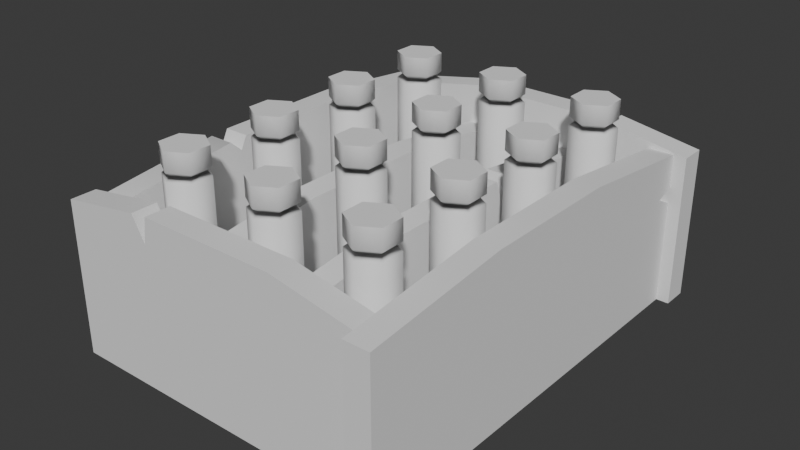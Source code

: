 # Source: Glitters.blend  (saved by Blender 4.5.90; exported with 4.5.12 LTS)
import bpy
from mathutils import Matrix  # noqa: F401  (used for matrix-valued properties, if any)

bpy.ops.wm.read_factory_settings(use_empty=True)
scene = bpy.context.scene
scene.name = 'Scene'

# ---- collections
col_glitters = bpy.data.collections.new('Glitters'); scene.collection.children.link(col_glitters)

# ---- node groups
ng_smooth_by_angle = bpy.data.node_groups.new('Smooth by Angle', 'GeometryNodeTree')
_s = ng_smooth_by_angle.interface.new_socket(name='Mesh', in_out='OUTPUT', socket_type='NodeSocketGeometry')
_s = ng_smooth_by_angle.interface.new_socket(name='Mesh', in_out='INPUT', socket_type='NodeSocketGeometry')
_s = ng_smooth_by_angle.interface.new_socket(name='Angle', in_out='INPUT', socket_type='NodeSocketFloat')
_s.subtype = 'ANGLE'
_s.default_value = 0.5236
_s.min_value = 0.0
_s.max_value = 3.142
_s.description = 'Maximum face angle for smooth edges'
_s = ng_smooth_by_angle.interface.new_socket(name='Ignore Sharpness', in_out='INPUT', socket_type='NodeSocketBool')
_s.force_non_field = True
ng_smooth_by_angle.description = 'Set the sharpness of mesh edges based on the angle between the neighboring faces'
ng_smooth_by_angle.is_modifier = True
_N = ng_smooth_by_angle.nodes; _L = ng_smooth_by_angle.links
n0 = _N.new('GeometryNodeSetShadeSmooth'); n0.name = 'Set Shade Smooth'; n0.location = (120, -80)
n0.domain = 'EDGE'
n1 = _N.new('GeometryNodeSetShadeSmooth'); n1.name = 'Set Shade Smooth.001'; n1.location = (300, -80)
n2 = _N.new('NodeGroupOutput'); n2.name = 'Group Output'; n2.location = (480, -80)
n3 = _N.new('GeometryNodeInputMeshEdgeAngle'); n3.name = 'Edge Angle'; n3.location = (-440, -240)
n4 = _N.new('NodeGroupInput'); n4.name = 'Group Input'; n4.location = (-80, -80)
n5 = _N.new('GeometryNodeInputEdgeSmooth'); n5.name = 'Is Edge Smooth'; n5.location = (-260, -120)
n6 = _N.new('GeometryNodeInputShadeSmooth'); n6.name = 'Is Shade Smooth'; n6.location = (-440, -397)
n7 = _N.new('FunctionNodeCompare'); n7.name = 'Compare'; n7.location = (-260, -260)
n7.operation = 'LESS_EQUAL'
n7.inputs[6].default_value = (0.0, 0.0, 0.0, 0.0)
n7.inputs[7].default_value = (0.0, 0.0, 0.0, 0.0)
n8 = _N.new('FunctionNodeBooleanMath'); n8.name = 'Boolean Math.001'; n8.location = (-80, -260)
n9 = _N.new('NodeGroupInput'); n9.name = 'Group Input.001'; n9.location = (-440, -329)
n10 = _N.new('NodeGroupInput'); n10.name = 'Group Input.002'; n10.location = (-259, -189)
n11 = _N.new('FunctionNodeBooleanMath'); n11.name = 'Boolean Math'; n11.location = (-80, -149)
n11.operation = 'OR'
n12 = _N.new('FunctionNodeBooleanMath'); n12.name = 'Boolean Math.002'; n12.location = (-260, -380)
n12.operation = 'OR'
n13 = _N.new('NodeGroupInput'); n13.name = 'Group Input.003'; n13.location = (-440, -460)
_L.new(n3.outputs[0], n7.inputs[0])
_L.new(n1.outputs[0], n2.inputs[0])
_L.new(n9.outputs[1], n7.inputs[1])
_L.new(n7.outputs[0], n8.inputs[0])
_L.new(n4.outputs[0], n0.inputs[0])
_L.new(n0.outputs[0], n1.inputs[0])
_L.new(n8.outputs[0], n0.inputs[2])
_L.new(n10.outputs[2], n11.inputs[1])
_L.new(n5.outputs[0], n11.inputs[0])
_L.new(n11.outputs[0], n0.inputs[1])
_L.new(n13.outputs[2], n12.inputs[1])
_L.new(n6.outputs[0], n12.inputs[0])
_L.new(n12.outputs[0], n8.inputs[1])
n2.is_active_output = True

# ---- world
world_world = bpy.data.worlds.new('World'); scene.world = world_world
world_world.use_nodes = True; world_world.node_tree.nodes.clear()
_N = world_world.node_tree.nodes; _L = world_world.node_tree.links
n0 = _N.new('ShaderNodeOutputWorld'); n0.name = 'World Output'; n0.location = (200, 100)
n1 = _N.new('ShaderNodeBackground'); n1.name = 'Background'; n1.location = (-200, 100)
n1.inputs[0].default_value = (0.05088, 0.05088, 0.05088, 1.0)
_L.new(n1.outputs[0], n0.inputs[0])
n0.is_active_output = True
world_world.color = (0.05088, 0.05088, 0.05088)
world_world.sun_shadow_jitter_overblur = 0.0

# ---- meshes
me_boxshape = bpy.data.meshes.new('BoxShape')
me_boxshape.from_pydata([(8.196e-09, 0.2495, 0.0), (0.0, 0.44, 0.3084), (0.2161, 0.1247, 0.0), (0.3811, 0.22, 0.3084), (0.2161, -0.1247, 0.0), (0.3811, -0.22, 0.3084), (-8.196e-09, -0.2495, 0.0), (0.0, -0.44, 0.3084), (-0.2161, -0.1247, 0.0), (-0.3811, -0.22, 0.3084), (-0.2161, 0.1247, 0.0), (-0.3811, 0.22, 0.3084), (4.564e-09, 0.3839, 0.1542), (0.3325, 0.192, 0.1542), (0.3325, -0.192, 0.1542), (-4.564e-09, -0.3839, 0.1542), (-0.3325, -0.192, 0.1542), (-0.3325, 0.192, 0.1542), (0.0, 0.44, 4.0), (0.3811, 0.22, 4.0), (0.3811, -0.22, 4.0), (0.0, -0.44, 4.0), (-0.3811, -0.22, 4.0), (-0.3811, 0.22, 4.0), (0.0, 0.44, 3.456), (-0.2906, 0.1678, 3.539), (-0.3811, 0.22, 3.456), (0.3811, 0.22, 3.456), (0.2906, 0.1678, 3.539), (0.3811, -0.22, 3.456), (0.0, -0.44, 3.456), (-0.3811, -0.22, 3.456), (-0.2906, -0.1678, 3.539), (0.0, 0.3356, 3.539), (0.0, 0.44, 3.621), (-0.3811, 0.22, 3.621), (0.3811, 0.22, 3.621), (0.2906, -0.1678, 3.539), (0.3811, -0.22, 3.621), (0.0, -0.3356, 3.539), (0.0, -0.44, 3.621), (-0.3811, -0.22, 3.621)], [], [(12, 13, 2, 0), (13, 14, 4, 2), (14, 15, 6, 4), (15, 16, 8, 6), (16, 17, 10, 8), (17, 12, 0, 10), (0, 2, 4, 6, 8, 10), (11, 1, 12, 17), (9, 11, 17, 16), (7, 9, 16, 15), (5, 7, 15, 14), (3, 5, 14, 13), (1, 3, 13, 12), (19, 18, 23, 22, 21, 20), (32, 25, 26, 31), (39, 32, 31, 30), (37, 39, 30, 29), (28, 37, 29, 27), (25, 33, 24, 26), (33, 28, 27, 24), (41, 35, 25, 32), (40, 41, 32, 39), (38, 40, 39, 37), (36, 38, 37, 28), (35, 34, 33, 25), (34, 36, 28, 33), (32, 25, 33, 28, 37, 39), (1, 24, 27, 3), (11, 26, 24, 1), (9, 31, 26, 11), (3, 27, 29, 5), (5, 29, 30, 7), (7, 30, 31, 9), (35, 23, 18, 34), (34, 18, 19, 36), (41, 22, 23, 35), (36, 19, 20, 38), (38, 20, 21, 40), (40, 21, 22, 41)])
me_boxshape.polygons.foreach_set('use_smooth', [True] * 39)
_uv = me_boxshape.uv_layers.new(name='UVMap')
_uv.uv.foreach_set('vector', [0.75, 0.438, 0.9128, 0.344, 0.8678, 0.318, 0.75, 0.3861, 0.9128, 0.344, 0.9128, 0.156, 0.8678, 0.182, 0.8678, 0.318, 0.9128, 0.156, 0.75, 0.06196, 0.75, 0.1139, 0.8678, 0.182, 0.75, 0.06196, 0.5872, 0.156, 0.6322, 0.182, 0.75, 0.1139, 0.5872, 0.156, 0.5872, 0.344, 0.6322, 0.318, 0.6322, 0.182, 0.5872, 0.344, 0.75, 0.438, 0.75, 0.3861, 0.6322, 0.318, 0.75, 0.3861, 0.8678, 0.318, 0.8678, 0.182, 0.75, 0.1139, 0.6322, 0.182, 0.6322, 0.318, 0.5422, 0.37, 0.75, 0.49, 0.75, 0.438, 0.5872, 0.344, 0.5422, 0.13, 0.5422, 0.37, 0.5872, 0.344, 0.5872, 0.156, 0.75, 0.01, 0.5422, 0.13, 0.5872, 0.156, 0.75, 0.06196, 0.9578, 0.13, 0.75, 0.01, 0.75, 0.06196, 0.9128, 0.156, 0.9578, 0.37, 0.9578, 0.13, 0.9128, 0.156, 0.9128, 0.344, 0.75, 0.49, 0.9578, 0.37, 0.9128, 0.344, 0.75, 0.438, 0.4578, 0.37, 0.25, 0.49, 0.04215, 0.37, 0.04215, 0.13, 0.25, 0.01, 0.4578, 0.13, 0.3705, 0.9398, 0.3188, 0.9398, 0.1667, 0.9293, 0.3333, 0.9291, 0.5108, 0.9398, 0.3705, 0.9398, 0.3333, 0.9291, 0.5, 0.9291, 0.6559, 0.9398, 0.5108, 0.9398, 0.5, 0.9291, 0.6667, 0.9291, 0.7961, 0.9398, 0.6559, 0.9398, 0.6667, 0.9291, 0.8333, 0.9291, 0.3188, 0.9398, 0.8478, 0.9398, 1.0, 0.9295, 0.1667, 0.9293, 0.8478, 0.9398, 0.7961, 0.9398, 0.8333, 0.9291, 1.0, 0.9295, 0.3333, 0.9506, 0.1667, 0.9494, 0.3188, 0.9398, 0.3705, 0.9398, 0.5, 0.9506, 0.3333, 0.9506, 0.3705, 0.9398, 0.5108, 0.9398, 0.6667, 0.9506, 0.5, 0.9506, 0.5108, 0.9398, 0.6559, 0.9398, 0.8333, 0.9506, 0.6667, 0.9506, 0.6559, 0.9398, 0.7961, 0.9398, 0.1667, 0.9494, 1.0, 0.9487, 0.8478, 0.9398, 0.3188, 0.9398, 1.0, 0.9487, 0.8333, 0.9506, 0.7961, 0.9398, 0.8478, 0.9398, 0.3705, 0.9398, 0.3188, 0.9398, 0.8478, 0.9398, 0.7961, 0.9398, 0.6559, 0.9398, 0.5108, 0.9398, 1.0, 0.5188, 1.0, 0.9295, 0.8333, 0.9291, 0.8333, 0.5188, 0.1667, 0.5188, 0.1667, 0.9293, -8.941e-08, 0.9291, -8.941e-08, 0.5188, 0.3333, 0.5188, 0.3333, 0.9291, 0.1667, 0.9293, 0.1667, 0.5188, 0.8333, 0.5188, 0.8333, 0.9291, 0.6667, 0.9291, 0.6667, 0.5188, 0.6667, 0.5188, 0.6667, 0.9291, 0.5, 0.9291, 0.5, 0.5188, 0.5, 0.5188, 0.5, 0.9291, 0.3333, 0.9291, 0.3333, 0.5188, 0.1667, 0.9494, 0.1667, 1.0, -8.941e-08, 1.0, -8.941e-08, 0.9506, 1.0, 0.9487, 1.0, 1.0, 0.8333, 1.0, 0.8333, 0.9506, 0.3333, 0.9506, 0.3333, 1.0, 0.1667, 1.0, 0.1667, 0.9494, 0.8333, 0.9506, 0.8333, 1.0, 0.6667, 1.0, 0.6667, 0.9506, 0.6667, 0.9506, 0.6667, 1.0, 0.5, 1.0, 0.5, 0.9506, 0.5, 0.9506, 0.5, 1.0, 0.3333, 1.0, 0.3333, 0.9506])
me_boxshape.update()
me_boxshape.normals_split_custom_set([tuple(v) for v in zip(*[iter([0.0, 0.8751, -0.4839, 0.7579, 0.4376, -0.4839, 0.4455, 0.2572, -0.8575, 0.0, 0.5144, -0.8575, 0.7579, 0.4376, -0.4839, 0.7579, -0.4376, -0.4839, 0.4455, -0.2572, -0.8575, 0.4455, 0.2572, -0.8575, 0.7579, -0.4376, -0.4839, 0.0, -0.8751, -0.4839, 0.0, -0.5144, -0.8575, 0.4455, -0.2572, -0.8575, 0.0, -0.8751, -0.4839, -0.7579, -0.4376, -0.4839, -0.4455, -0.2572, -0.8575, 0.0, -0.5144, -0.8575, -0.7579, -0.4376, -0.4839, -0.7579, 0.4376, -0.4839, -0.4455, 0.2572, -0.8575, -0.4455, -0.2572, -0.8575, -0.7579, 0.4376, -0.4839, 0.0, 0.8751, -0.4839, 0.0, 0.5144, -0.8575, -0.4455, 0.2572, -0.8575, 0.0, 0.5144, -0.8575, 0.4455, 0.2572, -0.8575, 0.4455, -0.2572, -0.8575, 0.0, -0.5144, -0.8575, -0.4455, -0.2572, -0.8575, -0.4455, 0.2572, -0.8575, -0.8542, 0.4932, -0.1647, -2.337e-08, 0.9863, -0.1647, 0.0, 0.8751, -0.4839, -0.7579, 0.4376, -0.4839, -0.8542, -0.4932, -0.1647, -0.8542, 0.4932, -0.1647, -0.7579, 0.4376, -0.4839, -0.7579, -0.4376, -0.4839, 2.337e-08, -0.9863, -0.1647, -0.8542, -0.4932, -0.1647, -0.7579, -0.4376, -0.4839, 0.0, -0.8751, -0.4839, 0.8542, -0.4932, -0.1647, 2.337e-08, -0.9863, -0.1647, 0.0, -0.8751, -0.4839, 0.7579, -0.4376, -0.4839, 0.8542, 0.4932, -0.1647, 0.8542, -0.4932, -0.1647, 0.7579, -0.4376, -0.4839, 0.7579, 0.4376, -0.4839, -2.337e-08, 0.9863, -0.1647, 0.8542, 0.4932, -0.1647, 0.7579, 0.4376, -0.4839, 0.0, 0.8751, -0.4839, 0.6862, 0.3962, 0.61, -1.389e-07, 0.7924, 0.61, -0.6862, 0.3962, 0.61, -0.6862, -0.3962, 0.61, -1.389e-07, -0.7924, 0.61, 0.6862, -0.3962, 0.61, -0.5357, -0.3093, 0.7857, -0.5357, 0.3093, 0.7857, -0.7975, 0.4605, 0.3898, -0.7975, -0.4605, 0.3898, 0.0, -0.6186, 0.7857, -0.5357, -0.3093, 0.7857, -0.7975, -0.4605, 0.3898, -1.345e-08, -0.9209, 0.3898, 0.5357, -0.3093, 0.7857, 0.0, -0.6186, 0.7857, -1.345e-08, -0.9209, 0.3898, 0.7975, -0.4605, 0.3898, 0.5357, 0.3093, 0.7857, 0.5357, -0.3093, 0.7857, 0.7975, -0.4605, 0.3898, 0.7975, 0.4605, 0.3898, -0.5357, 0.3093, 0.7857, 0.0, 0.6186, 0.7857, 0.0, 0.9209, 0.3898, -0.7975, 0.4605, 0.3898, 0.0, 0.6186, 0.7857, 0.5357, 0.3093, 0.7857, 0.7975, 0.4605, 0.3898, 0.0, 0.9209, 0.3898, -0.7975, -0.4605, -0.3898, -0.7975, 0.4605, -0.3898, -0.5357, 0.3093, -0.7857, -0.5357, -0.3093, -0.7857, 0.0, -0.9209, -0.3898, -0.7975, -0.4605, -0.3898, -0.5357, -0.3093, -0.7857, 0.0, -0.6186, -0.7857, 0.7975, -0.4605, -0.3898, 0.0, -0.9209, -0.3898, 0.0, -0.6186, -0.7857, 0.5357, -0.3093, -0.7857, 0.7975, 0.4605, -0.3898, 0.7975, -0.4605, -0.3898, 0.5357, -0.3093, -0.7857, 0.5357, 0.3093, -0.7857, -0.7975, 0.4605, -0.3898, 1.345e-08, 0.9209, -0.3898, 0.0, 0.6186, -0.7857, -0.5357, 0.3093, -0.7857, 1.345e-08, 0.9209, -0.3898, 0.7975, 0.4605, -0.3898, 0.5357, 0.3093, -0.7857, 0.0, 0.6186, -0.7857, -2.037e-07, 0.0, -1.0, -2.037e-07, 0.0, -1.0, -2.037e-07, 0.0, -1.0, -2.037e-07, 0.0, -1.0, -2.037e-07, 0.0, -1.0, -2.037e-07, 0.0, -1.0, -2.337e-08, 0.9863, -0.1647, 0.0, 0.9209, 0.3898, 0.7975, 0.4605, 0.3898, 0.8542, 0.4932, -0.1647, -0.8542, 0.4932, -0.1647, -0.7975, 0.4605, 0.3898, 0.0, 0.9209, 0.3898, -2.337e-08, 0.9863, -0.1647, -0.8542, -0.4932, -0.1647, -0.7975, -0.4605, 0.3898, -0.7975, 0.4605, 0.3898, -0.8542, 0.4932, -0.1647, 0.8542, 0.4932, -0.1647, 0.7975, 0.4605, 0.3898, 0.7975, -0.4605, 0.3898, 0.8542, -0.4932, -0.1647, 0.8542, -0.4932, -0.1647, 0.7975, -0.4605, 0.3898, -1.345e-08, -0.9209, 0.3898, 2.337e-08, -0.9863, -0.1647, 2.337e-08, -0.9863, -0.1647, -1.345e-08, -0.9209, 0.3898, -0.7975, -0.4605, 0.3898, -0.8542, -0.4932, -0.1647, -0.7975, 0.4605, -0.3898, -0.6862, 0.3962, 0.61, -1.389e-07, 0.7924, 0.61, 1.345e-08, 0.9209, -0.3898, 1.345e-08, 0.9209, -0.3898, -1.389e-07, 0.7924, 0.61, 0.6862, 0.3962, 0.61, 0.7975, 0.4605, -0.3898, -0.7975, -0.4605, -0.3898, -0.6862, -0.3962, 0.61, -0.6862, 0.3962, 0.61, -0.7975, 0.4605, -0.3898, 0.7975, 0.4605, -0.3898, 0.6862, 0.3962, 0.61, 0.6862, -0.3962, 0.61, 0.7975, -0.4605, -0.3898, 0.7975, -0.4605, -0.3898, 0.6862, -0.3962, 0.61, -1.389e-07, -0.7924, 0.61, 0.0, -0.9209, -0.3898, 0.0, -0.9209, -0.3898, -1.389e-07, -0.7924, 0.61, -0.6862, -0.3962, 0.61, -0.7975, -0.4605, -0.3898])] * 3)])
me_glittersshape = bpy.data.meshes.new('GlittersShape')
me_glittersshape.from_pydata([(3.25, -4.5, 0.0), (3.25, -4.5, 3.0), (3.25, 3.75, 0.0), (3.25, 3.75, 3.0), (2.75, 3.75, 3.0), (2.75, 3.75, 0.0), (2.75, -4.5, 3.0), (2.75, -4.5, 0.0), (-2.75, -3.75, 0.0), (-2.75, -3.75, 3.0), (-2.75, 4.5, 0.0), (-2.75, 4.5, 3.0), (-3.25, 4.5, 3.0), (-3.25, 4.5, 0.0), (-3.25, -3.75, 3.0), (-3.25, -3.75, 0.0), (-3.5, -4.25, 1.192e-07), (-3.5, -4.25, 3.0), (2.75, -4.25, 1.192e-07), (2.75, -4.25, 3.0), (2.75, -3.75, 3.0), (2.75, -3.75, 1.192e-07), (-3.5, -3.75, 3.0), (-3.5, -3.75, 1.192e-07), (-2.75, 3.75, 1.192e-07), (-2.75, 3.75, 3.0), (3.5, 3.75, 1.192e-07), (3.5, 3.75, 3.0), (3.5, 4.25, 3.0), (3.5, 4.25, 1.192e-07), (-2.75, 4.25, 3.0), (-2.75, 4.25, 1.192e-07), (1.25, -3.75, 0.0), (1.25, -3.75, 2.5), (1.25, 3.75, 0.0), (1.25, 3.75, 2.5), (0.75, 3.75, 2.5), (0.75, 3.75, 0.0), (0.75, -3.75, 2.5), (0.75, -3.75, 0.0), (-0.75, -3.75, 0.0), (-0.75, -3.75, 2.5), (-0.75, 3.75, 0.0), (-0.75, 3.75, 2.5), (-1.25, 3.75, 2.5), (-1.25, 3.75, 0.0), (-1.25, -3.75, 2.5), (-1.25, -3.75, 0.0), (-1.132, 3.75, 3.302), (-1.132, 4.25, 3.302), (1.25, -1.382, 2.802), (0.75, -1.382, 2.802), (3.25, 1.132, 3.302), (3.25, -1.632, 3.302), (2.75, -1.632, 3.302), (2.75, 1.132, 3.302), (-2.75, 1.632, 3.302), (-3.25, 1.632, 3.302), (1.132, -4.25, 3.302), (1.132, -3.75, 3.302), (-0.75, 1.382, 2.802), (-0.75, -1.382, 2.802), (-1.25, -1.382, 2.802), (-1.25, 1.382, 2.802), (1.387, 3.75, 3.302), (1.874, 3.75, 3.263), (1.632, 3.75, 2.734), (1.874, 4.25, 3.263), (1.387, 4.25, 3.302), (1.632, 4.25, 2.734), (-2.75, -1.376, 3.274), (-2.75, -1.006, 3.302), (-2.75, -1.132, 3.057), (-3.25, -1.006, 3.302), (-3.25, -1.376, 3.274), (-3.25, -1.132, 3.057), (-1.874, -4.25, 3.263), (-1.546, -4.25, 3.302), (-1.622, -4.25, 2.803), (-1.546, -3.75, 3.302), (-1.874, -3.75, 3.263), (-1.622, -3.75, 2.803), (-3.0, -4.0, 0.0), (3.0, -4.0, 0.0), (-3.0, 4.0, 0.0), (3.0, 4.0, 0.0), (1.25, 1.141, 2.802), (1.25, 1.528, 2.771), (1.25, 1.382, 2.034), (0.75, 1.528, 2.771), (0.75, 1.141, 2.802), (0.75, 1.382, 2.034), (3.25, 3.75, 2.359), (3.25, 3.75, 2.047), (3.25, 3.33, 2.2), (2.75, 3.75, 2.047), (2.75, 3.75, 2.359), (2.75, 3.33, 2.2)], [], [(0, 1, 53, 52, 3, 92, 94, 93, 2), (9, 8, 15, 14), (10, 11, 12, 13), (17, 16, 23, 22), (18, 19, 20, 21), (25, 24, 31, 30), (26, 27, 28, 29), (33, 32, 39, 38), (34, 35, 36, 37), (41, 40, 47, 46), (42, 43, 44, 45), (53, 54, 55, 52), (61, 62, 63, 60), (46, 47, 45, 44, 63, 62), (60, 43, 42, 40, 41, 61), (89, 91, 90, 51, 38, 39, 37, 36), (48, 25, 30, 49), (88, 87, 35, 34, 32, 33, 50, 86), (50, 33, 38, 51), (53, 1, 6, 54), (3, 52, 55, 4), (14, 15, 13, 12, 57, 73, 75, 74), (11, 56, 57, 12), (22, 23, 21, 20, 59, 79, 81, 80), (19, 58, 59, 20), (61, 41, 46, 62), (43, 60, 63, 44), (66, 65, 27, 26, 24, 25, 48, 64), (77, 78, 81, 79), (71, 72, 75, 73), (65, 66, 69, 67), (66, 64, 68, 69), (72, 70, 74, 75), (78, 76, 80, 81), (48, 49, 68, 64), (27, 65, 67, 28), (67, 69, 68, 49, 30, 31, 29, 28), (9, 70, 72, 71, 56, 11, 10, 8), (71, 73, 57, 56), (70, 9, 14, 74), (55, 54, 6, 7, 5, 95, 97, 96, 4), (77, 79, 59, 58), (76, 17, 22, 80), (17, 76, 78, 77, 58, 19, 18, 16), (82, 83, 85, 84), (88, 86, 90, 91), (50, 51, 90, 86), (35, 87, 89, 36), (87, 88, 91, 89), (2, 93, 95, 5), (92, 3, 4, 96), (1, 0, 7, 6), (94, 92, 96, 97), (93, 94, 97, 95)])
me_glittersshape.polygons.foreach_set('use_smooth', [1, 1, 1, 1, 1, 1, 1, 1, 1, 1, 1, 1, 1, 1, 1, 1, 1, 1, 1, 1, 1, 1, 1, 1, 1, 1, 1, 1, 1, 1, 1, 1, 1, 1, 1, 1, 1, 1, 1, 1, 1, 1, 1, 1, 0, 1, 1, 1, 1, 1, 1, 1, 1, 1])
_uv = me_glittersshape.uv_layers.new(name='UVMap')
_uv.uv.foreach_set('vector', [0.375, 0.75, 0.625, 0.75, 0.625, 0.6682, 0.625, 0.5818, 0.625, 0.5, 0.5546, 0.5, 0.5375, 0.5064, 0.5203, 0.5, 0.375, 0.5, 0.625, 0.75, 0.375, 0.75, 0.375, 0.75, 0.625, 0.75, 0.375, 0.5, 0.625, 0.5, 0.625, 0.5, 0.375, 0.5, 0.625, 0.75, 0.375, 0.75, 0.375, 0.75, 0.625, 0.75, 0.375, 0.5, 0.625, 0.5, 0.625, 0.5, 0.375, 0.5, 0.625, 0.75, 0.375, 0.75, 0.375, 0.75, 0.625, 0.75, 0.375, 0.5, 0.625, 0.5, 0.625, 0.5, 0.375, 0.5, 0.625, 0.75, 0.375, 0.75, 0.375, 0.75, 0.625, 0.75, 0.375, 0.5, 0.625, 0.5, 0.625, 0.5, 0.375, 0.5, 0.625, 0.75, 0.375, 0.75, 0.375, 0.75, 0.625, 0.75, 0.375, 0.5, 0.625, 0.5, 0.625, 0.5, 0.375, 0.5, 0.625, 0.6682, 0.625, 0.6682, 0.625, 0.5818, 0.625, 0.5818, 0.625, 0.6711, 0.625, 0.6711, 0.625, 0.5789, 0.625, 0.5789, 0.625, 0.75, 0.375, 0.75, 0.375, 0.5, 0.625, 0.5, 0.625, 0.5789, 0.625, 0.6711, 0.625, 0.5789, 0.625, 0.5, 0.375, 0.5, 0.375, 0.75, 0.625, 0.75, 0.625, 0.6711, 0.625, 0.571, 0.6035, 0.5789, 0.625, 0.587, 0.625, 0.6711, 0.625, 0.75, 0.375, 0.75, 0.375, 0.5, 0.625, 0.5, 0.625, 0.6826, 0.625, 0.75, 0.625, 0.75, 0.625, 0.6826, 0.6035, 0.5789, 0.625, 0.571, 0.625, 0.5, 0.375, 0.5, 0.375, 0.75, 0.625, 0.75, 0.625, 0.6711, 0.625, 0.587, 0.625, 0.6711, 0.625, 0.75, 0.625, 0.75, 0.625, 0.6711, 0.625, 0.6682, 0.625, 0.75, 0.625, 0.75, 0.625, 0.6682, 0.625, 0.5, 0.625, 0.5818, 0.625, 0.5818, 0.625, 0.5, 0.625, 0.75, 0.375, 0.75, 0.375, 0.5, 0.625, 0.5, 0.625, 0.5818, 0.625, 0.6605, 0.6064, 0.6682, 0.625, 0.6758, 0.625, 0.5, 0.625, 0.5818, 0.625, 0.5818, 0.625, 0.5, 0.625, 0.75, 0.375, 0.75, 0.375, 0.5, 0.625, 0.5, 0.625, 0.5674, 0.625, 0.6724, 0.6064, 0.6826, 0.625, 0.6913, 0.625, 0.5, 0.625, 0.5674, 0.625, 0.5674, 0.625, 0.5, 0.625, 0.6711, 0.625, 0.75, 0.625, 0.75, 0.625, 0.6711, 0.625, 0.5, 0.625, 0.5789, 0.625, 0.5789, 0.625, 0.5, 0.6064, 0.5674, 0.625, 0.5587, 0.625, 0.5, 0.375, 0.5, 0.375, 0.75, 0.625, 0.75, 0.625, 0.6826, 0.625, 0.5776, 0.625, 0.6724, 0.6064, 0.6826, 0.6064, 0.6826, 0.625, 0.6724, 0.625, 0.6605, 0.6064, 0.6682, 0.6064, 0.6682, 0.625, 0.6605, 0.625, 0.5587, 0.6064, 0.5674, 0.6064, 0.5674, 0.625, 0.5587, 0.6064, 0.5674, 0.625, 0.5776, 0.625, 0.5776, 0.6064, 0.5674, 0.6064, 0.6682, 0.625, 0.6758, 0.625, 0.6758, 0.6064, 0.6682, 0.6064, 0.6826, 0.625, 0.6913, 0.625, 0.6913, 0.6064, 0.6826, 0.625, 0.6826, 0.625, 0.6826, 0.625, 0.5776, 0.625, 0.5776, 0.625, 0.5, 0.625, 0.5587, 0.625, 0.5587, 0.625, 0.5, 0.625, 0.5587, 0.6064, 0.5674, 0.625, 0.5776, 0.625, 0.6826, 0.625, 0.75, 0.375, 0.75, 0.375, 0.5, 0.625, 0.5, 0.625, 0.75, 0.625, 0.6758, 0.6064, 0.6682, 0.625, 0.6605, 0.625, 0.5818, 0.625, 0.5, 0.375, 0.5, 0.375, 0.75, 0.625, 0.6605, 0.625, 0.6605, 0.625, 0.5818, 0.625, 0.5818, 0.625, 0.6758, 0.625, 0.75, 0.625, 0.75, 0.625, 0.6758, 0.625, 0.5818, 0.625, 0.6682, 0.625, 0.75, 0.375, 0.75, 0.375, 0.5, 0.5203, 0.5, 0.5375, 0.5064, 0.5546, 0.5, 0.625, 0.5, 0.625, 0.6724, 0.625, 0.6724, 0.625, 0.5674, 0.625, 0.5674, 0.625, 0.6913, 0.625, 0.75, 0.625, 0.75, 0.625, 0.6913, 0.625, 0.75, 0.625, 0.6913, 0.6064, 0.6826, 0.625, 0.6724, 0.625, 0.5674, 0.625, 0.5, 0.375, 0.5, 0.375, 0.75, 0.0, 0.0, 1.0, 0.0, 1.0, 1.0, 0.0, 1.0, 0.6035, 0.5789, 0.625, 0.587, 0.625, 0.587, 0.6035, 0.5789, 0.625, 0.6711, 0.625, 0.6711, 0.625, 0.587, 0.625, 0.587, 0.625, 0.5, 0.625, 0.571, 0.625, 0.571, 0.625, 0.5, 0.625, 0.571, 0.6035, 0.5789, 0.6035, 0.5789, 0.625, 0.571, 0.375, 0.5, 0.5203, 0.5, 0.5203, 0.5, 0.375, 0.5, 0.5546, 0.5, 0.625, 0.5, 0.625, 0.5, 0.5546, 0.5, 0.625, 0.75, 0.375, 0.75, 0.375, 0.75, 0.625, 0.75, 0.5375, 0.5064, 0.5546, 0.5, 0.5546, 0.5, 0.5375, 0.5064, 0.5203, 0.5, 0.5375, 0.5064, 0.5375, 0.5064, 0.5203, 0.5])
me_glittersshape.update()

# ---- objects
ob_box = bpy.data.objects.new('Box', me_boxshape)
ob_glitters = bpy.data.objects.new('Glitters', me_glittersshape)

# ---- transforms, parenting, visibility, modifiers, constraints
ob_box.location = (-1.6, 2.4, 0.0)
ob_box.scale = (0.8, 0.8, 0.8)
_m = ob_box.modifiers.new('Array', 'ARRAY')
_m.count = 3
_m.use_constant_offset = True
_m.constant_offset_displace = (2.0, 0.0, 0.0)
_m.use_relative_offset = False
_m = ob_box.modifiers.new('Array.001', 'ARRAY')
_m.count = 4
_m.use_constant_offset = True
_m.constant_offset_displace = (0.0, -2.0, 0.0)
_m.use_relative_offset = False
_m = ob_box.modifiers.new('Smooth by Angle', 'NODES')
_m.node_group = ng_smooth_by_angle
_gi = [s.identifier for s in ng_smooth_by_angle.interface.items_tree if s.item_type == 'SOCKET' and s.in_out == 'INPUT']
_m[_gi[1]] = 1.058  # 'Angle'
_m.use_pin_to_last = True
_m.show_group_selector = False
ob_glitters.location = (0.0, 0.0, 0.0)
ob_glitters.scale = (0.8, 0.8, 0.8)
_m = ob_glitters.modifiers.new('Smooth by Angle', 'NODES')
_m.node_group = ng_smooth_by_angle
_gi = [s.identifier for s in ng_smooth_by_angle.interface.items_tree if s.item_type == 'SOCKET' and s.in_out == 'INPUT']
_m[_gi[1]] = 1.047  # 'Angle'
_m.use_pin_to_last = True
_m.show_group_selector = False

# ---- collection membership
col_glitters.objects.link(ob_box)
col_glitters.objects.link(ob_glitters)

# ---- scene / render settings (as saved in the file)
scene.frame_start = 1; scene.frame_end = 250; scene.frame_set(1)
scene.render.engine = 'BLENDER_EEVEE_NEXT'
bpy.context.view_layer.update()

# ---- added for rendering (the .blend has no active camera and no usable light): camera, sun
cam_auto = bpy.data.cameras.new('AutoCamera')
cam_auto.lens = 50.0
cam_auto.sensor_width = 36.0
cam_auto.clip_end = 1000.0
ob_auto_camera = bpy.data.objects.new('AutoCamera', cam_auto)
scene.collection.objects.link(ob_auto_camera)
ob_auto_camera.location = (8.94363, -10.7324, 8.7549)
ob_auto_camera.rotation_euler = (1.09748, -7.21219e-08, 0.694738)
scene.camera = ob_auto_camera
light_auto_sun = bpy.data.lights.new('AutoSun', 'SUN')
light_auto_sun.energy = 3.0
light_auto_sun.angle = 0.0523599
ob_auto_sun = bpy.data.objects.new('AutoSun', light_auto_sun)
scene.collection.objects.link(ob_auto_sun)
ob_auto_sun.rotation_euler = (0.872665, 0.174533, 0.523599)
bpy.context.view_layer.update()
